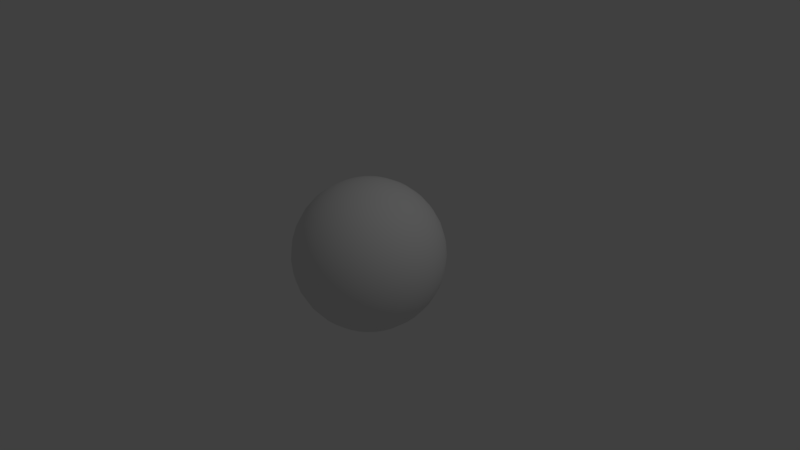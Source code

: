 # Source: Moon.blend  (saved by Blender 2.79.0; exported with 4.5.12 LTS)
import bpy
from mathutils import Matrix  # noqa: F401  (used for matrix-valued properties, if any)

bpy.ops.wm.read_factory_settings(use_empty=True)
scene = bpy.context.scene
scene.name = 'Scene'

# ---- collections
col_collection_1 = bpy.data.collections.new('Collection 1'); scene.collection.children.link(col_collection_1)

# ---- world
world_world = bpy.data.worlds.new('World'); scene.world = world_world
world_world.color = (0.05088, 0.05088, 0.05088)
world_world.use_sun_shadow = False
world_world.sun_shadow_jitter_overblur = 0.0
world_world.cycles.sampling_method = 'MANUAL'

# ---- cameras
cam_camera = bpy.data.cameras.new('Camera')
cam_camera.clip_end = 100.0
cam_camera.lens = 35.0
cam_camera.sensor_width = 32.0
cam_camera.sensor_height = 18.0
cam_camera.ortho_scale = 7.314
cam_camera.dof.focus_distance = 0.0
cam_camera.dof.aperture_fstop = 128.0

# ---- lights
light_lamp = bpy.data.lights.new('Lamp', 'POINT')
light_lamp.transmission_factor = 0.0
light_lamp.cutoff_distance = 30.0
light_lamp.energy = 100.0
light_lamp.shadow_buffer_clip_start = 1.001
light_lamp.shadow_soft_size = 0.1
light_lamp.shadow_maximum_resolution = 0.006
light_lamp.use_absolute_resolution = True

# ---- meshes
me_sphere = bpy.data.meshes.new('Sphere')
me_sphere.from_pydata([(0.0, 0.1951, 0.9808), (0.0, 0.3827, 0.9239), (0.0, 0.5556, 0.8315), (0.0, 0.7071, 0.7071), (0.0, 0.8315, 0.5556), (0.0, 0.9239, 0.3827), (0.0, 0.9808, 0.1951), (0.0, 1.0, 7.55e-08), (0.0, 0.9808, -0.1951), (0.0, 0.5556, -0.8315), (0.03806, 0.1913, 0.9808), (0.07466, 0.3753, 0.9239), (0.1084, 0.5449, 0.8315), (0.1379, 0.6935, 0.7071), (0.1622, 0.8155, 0.5556), (0.1802, 0.9061, 0.3827), (0.1913, 0.9619, 0.1951), (0.1951, 0.9808, 7.55e-08), (0.1913, 0.9619, -0.1951), (0.1802, 0.9061, -0.3827), (0.1622, 0.8155, -0.5556), (0.1379, 0.6935, -0.7071), (0.1084, 0.5449, -0.8315), (0.07466, 0.3753, -0.9239), (0.03806, 0.1913, -0.9808), (0.07466, 0.1802, 0.9808), (0.1464, 0.3536, 0.9239), (0.2126, 0.5133, 0.8315), (0.2706, 0.6533, 0.7071), (0.3182, 0.7682, 0.5556), (0.3536, 0.8536, 0.3827), (0.3753, 0.9061, 0.1951), (0.3827, 0.9239, 7.55e-08), (0.3753, 0.9061, -0.1951), (0.3536, 0.8536, -0.3827), (0.3182, 0.7682, -0.5556), (0.2706, 0.6533, -0.7071), (0.2126, 0.5133, -0.8315), (0.1464, 0.3536, -0.9239), (0.07466, 0.1802, -0.9808), (0.1084, 0.1622, 0.9808), (0.2126, 0.3182, 0.9239), (0.3087, 0.4619, 0.8315), (0.3928, 0.5879, 0.7071), (0.4619, 0.6913, 0.5556), (0.5133, 0.7682, 0.3827), (0.5449, 0.8155, 0.1951), (0.5556, 0.8315, 7.55e-08), (0.5449, 0.8155, -0.1951), (0.5133, 0.7682, -0.3827), (0.4619, 0.6913, -0.5556), (0.3928, 0.5879, -0.7071), (0.3087, 0.4619, -0.8315), (0.2126, 0.3182, -0.9239), (0.1084, 0.1622, -0.9808), (0.1379, 0.1379, 0.9808), (0.2706, 0.2706, 0.9239), (0.3928, 0.3928, 0.8315), (0.5, 0.5, 0.7071), (0.5879, 0.5879, 0.5556), (0.6533, 0.6533, 0.3827), (0.6935, 0.6935, 0.1951), (0.7071, 0.7071, 7.55e-08), (0.6935, 0.6935, -0.1951), (0.6533, 0.6533, -0.3827), (0.5879, 0.5879, -0.5556), (0.5, 0.5, -0.7071), (0.3928, 0.3928, -0.8315), (0.2706, 0.2706, -0.9239), (0.1379, 0.1379, -0.9808), (0.1622, 0.1084, 0.9808), (0.3182, 0.2126, 0.9239), (0.4619, 0.3087, 0.8315), (0.5879, 0.3928, 0.7071), (0.6913, 0.4619, 0.5556), (0.7682, 0.5133, 0.3827), (0.8155, 0.5449, 0.1951), (0.8315, 0.5556, 7.55e-08), (0.8155, 0.5449, -0.1951), (0.7682, 0.5133, -0.3827), (0.6913, 0.4619, -0.5556), (0.5879, 0.3928, -0.7071), (0.4619, 0.3087, -0.8315), (0.3182, 0.2126, -0.9239), (0.1622, 0.1084, -0.9808), (0.1802, 0.07466, 0.9808), (0.3536, 0.1464, 0.9239), (0.5133, 0.2126, 0.8315), (0.6533, 0.2706, 0.7071), (0.7682, 0.3182, 0.5556), (0.8536, 0.3536, 0.3827), (0.9061, 0.3753, 0.1951), (0.9239, 0.3827, 7.55e-08), (0.9061, 0.3753, -0.1951), (0.8536, 0.3536, -0.3827), (0.7682, 0.3182, -0.5556), (0.6533, 0.2706, -0.7071), (0.5133, 0.2126, -0.8315), (0.3536, 0.1464, -0.9239), (0.1802, 0.07466, -0.9808), (0.1913, 0.03806, 0.9808), (0.3753, 0.07466, 0.9239), (0.5449, 0.1084, 0.8315), (0.6935, 0.1379, 0.7071), (0.8155, 0.1622, 0.5556), (0.9061, 0.1802, 0.3827), (0.9619, 0.1913, 0.1951), (0.9808, 0.1951, 7.55e-08), (0.9619, 0.1913, -0.1951), (0.9061, 0.1802, -0.3827), (0.8155, 0.1622, -0.5556), (0.6935, 0.1379, -0.7071), (0.5449, 0.1084, -0.8315), (0.3753, 0.07466, -0.9239), (0.1913, 0.03806, -0.9808), (0.1951, -3.266e-07, 0.9808), (0.3827, -3.192e-07, 0.9239), (0.5556, -3.117e-07, 0.8315), (0.7071, -3.192e-07, 0.7071), (0.8315, -3.341e-07, 0.5556), (0.9239, -2.745e-07, 0.3827), (0.9808, -3.937e-07, 0.1951), (1.0, -3.788e-07, 7.55e-08), (0.9808, -3.937e-07, -0.1951), (0.9239, -2.298e-07, -0.3827), (0.8315, -3.341e-07, -0.5556), (0.7071, -3.192e-07, -0.7071), (0.5556, -3.415e-07, -0.8315), (0.3827, -3.043e-07, -0.9239), (0.1951, -3.08e-07, -0.9808), (0.1913, -0.03806, 0.9808), (0.3753, -0.07466, 0.9239), (0.5449, -0.1084, 0.8315), (0.6935, -0.138, 0.7071), (0.8155, -0.1622, 0.5556), (0.9061, -0.1802, 0.3827), (0.9619, -0.1913, 0.1951), (0.9808, -0.1951, 7.55e-08), (0.9619, -0.1913, -0.1951), (0.9061, -0.1802, -0.3827), (0.8155, -0.1622, -0.5556), (0.6935, -0.138, -0.7071), (0.5449, -0.1084, -0.8315), (0.3753, -0.07466, -0.9239), (0.1913, -0.03806, -0.9808), (0.1802, -0.07466, 0.9808), (0.3536, -0.1464, 0.9239), (0.5133, -0.2126, 0.8315), (0.6533, -0.2706, 0.7071), (0.7682, -0.3182, 0.5556), (0.8536, -0.3536, 0.3827), (0.9061, -0.3753, 0.1951), (0.9239, -0.3827, 7.55e-08), (0.9061, -0.3753, -0.1951), (0.8536, -0.3536, -0.3827), (0.7682, -0.3182, -0.5556), (0.6533, -0.2706, -0.7071), (0.5133, -0.2126, -0.8315), (0.3536, -0.1464, -0.9239), (0.1802, -0.07466, -0.9808), (0.1622, -0.1084, 0.9808), (0.3182, -0.2126, 0.9239), (0.4619, -0.3087, 0.8315), (0.5879, -0.3928, 0.7071), (0.6913, -0.4619, 0.5556), (0.7682, -0.5133, 0.3827), (0.8155, -0.5449, 0.1951), (0.8315, -0.5556, 7.55e-08), (0.8155, -0.5449, -0.1951), (0.7682, -0.5133, -0.3827), (0.6913, -0.4619, -0.5556), (0.5879, -0.3928, -0.7071), (0.4619, -0.3087, -0.8315), (0.3182, -0.2126, -0.9239), (0.1622, -0.1084, -0.9808), (0.1379, -0.138, 0.9808), (0.2706, -0.2706, 0.9239), (0.3928, -0.3928, 0.8315), (0.5, -0.5, 0.7071), (0.5879, -0.5879, 0.5556), (0.6533, -0.6533, 0.3827), (0.6935, -0.6935, 0.1951), (0.7071, -0.7071, 7.55e-08), (0.6935, -0.6935, -0.1951), (0.6533, -0.6533, -0.3827), (0.5879, -0.5879, -0.5556), (0.5, -0.5, -0.7071), (0.3928, -0.3928, -0.8315), (0.2706, -0.2706, -0.9239), (0.1379, -0.138, -0.9808), (0.1084, -0.1622, 0.9808), (0.2126, -0.3182, 0.9239), (0.3087, -0.4619, 0.8315), (0.3928, -0.5879, 0.7071), (0.4619, -0.6913, 0.5556), (0.5133, -0.7682, 0.3827), (0.5449, -0.8155, 0.1951), (0.5556, -0.8315, 7.55e-08), (0.5449, -0.8155, -0.1951), (0.5133, -0.7682, -0.3827), (0.4619, -0.6913, -0.5556), (0.3928, -0.5879, -0.7071), (0.3087, -0.4619, -0.8315), (0.2126, -0.3182, -0.9239), (0.1084, -0.1622, -0.9808), (0.0, -3.258e-07, -1.0), (0.07466, -0.1802, 0.9808), (0.1464, -0.3536, 0.9239), (0.2126, -0.5133, 0.8315), (0.2706, -0.6533, 0.7071), (0.3182, -0.7682, 0.5556), (0.3536, -0.8536, 0.3827), (0.3753, -0.9061, 0.1951), (0.3827, -0.9239, 7.55e-08), (0.3753, -0.9061, -0.1951), (0.3536, -0.8536, -0.3827), (0.3182, -0.7682, -0.5556), (0.2706, -0.6533, -0.7071), (0.2126, -0.5133, -0.8315), (0.1464, -0.3536, -0.9239), (0.07466, -0.1802, -0.9808), (0.03806, -0.1913, 0.9808), (0.07466, -0.3753, 0.9239), (0.1084, -0.5449, 0.8315), (0.1379, -0.6935, 0.7071), (0.1622, -0.8155, 0.5556), (0.1802, -0.9061, 0.3827), (0.1913, -0.9619, 0.1951), (0.1951, -0.9808, 7.55e-08), (0.1913, -0.9619, -0.1951), (0.1802, -0.9061, -0.3827), (0.1622, -0.8155, -0.5556), (0.1379, -0.6935, -0.7071), (0.1084, -0.5449, -0.8315), (0.07466, -0.3753, -0.9239), (0.03806, -0.1913, -0.9808), (-7.212e-09, -0.1951, 0.9808), (4.122e-08, -0.3827, 0.9239), (2.632e-08, -0.5556, 0.8315), (-2.584e-08, -0.7071, 0.7071), (-8.544e-08, -0.8315, 0.5556), (6.357e-08, -0.9239, 0.3827), (-8.544e-08, -0.9808, 0.1951), (-1.003e-07, -1.0, 7.55e-08), (-8.544e-08, -0.9808, -0.1951), (6.357e-08, -0.9239, -0.3827), (-8.544e-08, -0.8315, -0.5556), (-2.584e-08, -0.7071, -0.7071), (-1.094e-08, -0.5556, -0.8315), (3.964e-09, -0.3827, -0.9239), (3.964e-09, -0.1951, -0.9808), (-0.03806, -0.1913, 0.9808), (-0.07466, -0.3753, 0.9239), (-0.1084, -0.5449, 0.8315), (-0.1379, -0.6935, 0.7071), (-0.1622, -0.8155, 0.5556), (-0.1802, -0.9061, 0.3827), (-0.1913, -0.9619, 0.1951), (-0.1951, -0.9808, 7.55e-08), (-0.1913, -0.9619, -0.1951), (-0.1802, -0.9061, -0.3827), (-0.1622, -0.8155, -0.5556), (-0.1379, -0.6935, -0.7071), (-0.1084, -0.5449, -0.8315), (-0.07466, -0.3753, -0.9239), (-0.03806, -0.1913, -0.9808), (-0.07466, -0.1802, 0.9808), (-0.1464, -0.3536, 0.9239), (-0.2126, -0.5133, 0.8315), (-0.2706, -0.6533, 0.7071), (-0.3182, -0.7682, 0.5556), (-0.3536, -0.8536, 0.3827), (-0.3753, -0.9061, 0.1951), (-0.3827, -0.9239, 7.55e-08), (-0.3753, -0.9061, -0.1951), (-0.3536, -0.8536, -0.3827), (-0.3182, -0.7682, -0.5556), (-0.2706, -0.6533, -0.7071), (-0.2126, -0.5133, -0.8315), (-0.1464, -0.3536, -0.9239), (-0.07466, -0.1802, -0.9808), (-0.1084, -0.1622, 0.9808), (-0.2126, -0.3182, 0.9239), (-0.3087, -0.4619, 0.8315), (-0.3928, -0.5879, 0.7071), (-0.4619, -0.6913, 0.5556), (-0.5133, -0.7682, 0.3827), (-0.5449, -0.8155, 0.1951), (-0.5556, -0.8315, 7.55e-08), (-0.5449, -0.8155, -0.1951), (-0.5133, -0.7682, -0.3827), (-0.4619, -0.6913, -0.5556), (-0.3928, -0.5879, -0.7071), (-0.3087, -0.4619, -0.8315), (-0.2126, -0.3182, -0.9239), (-0.1084, -0.1622, -0.9808), (-2.304e-07, -5.562e-07, 1.0), (-0.1379, -0.138, 0.9808), (-0.2706, -0.2706, 0.9239), (-0.3928, -0.3928, 0.8315), (-0.5, -0.5, 0.7071), (-0.5879, -0.5879, 0.5556), (-0.6533, -0.6533, 0.3827), (-0.6935, -0.6935, 0.1951), (-0.7071, -0.7071, 7.55e-08), (-0.6935, -0.6935, -0.1951), (-0.6533, -0.6533, -0.3827), (-0.5879, -0.5879, -0.5556), (-0.5, -0.5, -0.7071), (-0.3928, -0.3928, -0.8315), (-0.2706, -0.2706, -0.9239), (-0.1379, -0.1379, -0.9808), (-0.1622, -0.1084, 0.9808), (-0.3182, -0.2126, 0.9239), (-0.4619, -0.3087, 0.8315), (-0.5879, -0.3928, 0.7071), (-0.6913, -0.4619, 0.5556), (-0.7682, -0.5133, 0.3827), (-0.8155, -0.5449, 0.1951), (-0.8315, -0.5556, 7.55e-08), (-0.8155, -0.5449, -0.1951), (-0.7682, -0.5133, -0.3827), (-0.6913, -0.4619, -0.5556), (-0.5879, -0.3928, -0.7071), (-0.4619, -0.3087, -0.8315), (-0.3182, -0.2126, -0.9239), (-0.1622, -0.1084, -0.9808), (-0.1802, -0.07466, 0.9808), (-0.3536, -0.1464, 0.9239), (-0.5133, -0.2126, 0.8315), (-0.6533, -0.2706, 0.7071), (-0.7682, -0.3182, 0.5556), (-0.8536, -0.3536, 0.3827), (-0.9061, -0.3753, 0.1951), (-0.9239, -0.3827, 7.55e-08), (-0.9061, -0.3753, -0.1951), (-0.8536, -0.3536, -0.3827), (-0.7682, -0.3182, -0.5556), (-0.6533, -0.2706, -0.7071), (-0.5133, -0.2126, -0.8315), (-0.3536, -0.1464, -0.9239), (-0.1802, -0.07466, -0.9808), (-0.1913, -0.03806, 0.9808), (-0.3753, -0.07466, 0.9239), (-0.5449, -0.1084, 0.8315), (-0.6935, -0.1379, 0.7071), (-0.8155, -0.1622, 0.5556), (-0.9061, -0.1802, 0.3827), (-0.9619, -0.1913, 0.1951), (-0.9808, -0.1951, 7.55e-08), (-0.9619, -0.1913, -0.1951), (-0.9061, -0.1802, -0.3827), (-0.8155, -0.1622, -0.5556), (-0.6935, -0.1379, -0.7071), (-0.5449, -0.1084, -0.8315), (-0.3753, -0.07466, -0.9239), (-0.1913, -0.03806, -0.9808), (-0.1951, -3.117e-07, 0.9808), (-0.3827, -2.819e-07, 0.9239), (-0.5556, -2.819e-07, 0.8315), (-0.7071, -1.851e-07, 0.7071), (-0.8315, -1.404e-07, 0.5556), (-0.9239, -3.192e-07, 0.3827), (-0.9808, -9.567e-08, 0.1951), (-1.0, -1.404e-07, 7.55e-08), (-0.9808, -9.567e-08, -0.1951), (-0.9239, -3.192e-07, -0.3827), (-0.8315, -1.404e-07, -0.5556), (-0.7071, -1.851e-07, -0.7071), (-0.5556, -2.596e-07, -0.8315), (-0.3827, -2.521e-07, -0.9239), (-0.1951, -3.155e-07, -0.9808), (-0.1913, 0.03806, 0.9808), (-0.3753, 0.07466, 0.9239), (-0.5449, 0.1084, 0.8315), (-0.6935, 0.1379, 0.7071), (-0.8155, 0.1622, 0.5556), (-0.9061, 0.1802, 0.3827), (-0.9619, 0.1913, 0.1951), (-0.9808, 0.1951, 7.55e-08), (-0.9619, 0.1913, -0.1951), (-0.9061, 0.1802, -0.3827), (-0.8155, 0.1622, -0.5556), (-0.6935, 0.1379, -0.7071), (-0.5449, 0.1084, -0.8315), (-0.3753, 0.07466, -0.9239), (-0.1913, 0.03806, -0.9808), (-0.1802, 0.07466, 0.9808), (-0.3536, 0.1464, 0.9239), (-0.5133, 0.2126, 0.8315), (-0.6533, 0.2706, 0.7071), (-0.7682, 0.3182, 0.5556), (-0.8536, 0.3536, 0.3827), (-0.9061, 0.3753, 0.1951), (-0.9239, 0.3827, 7.55e-08), (-0.9061, 0.3753, -0.1951), (-0.8536, 0.3536, -0.3827), (-0.7682, 0.3182, -0.5556), (-0.6533, 0.2706, -0.7071), (-0.5133, 0.2126, -0.8315), (-0.3536, 0.1464, -0.9239), (-0.1802, 0.07466, -0.9808), (-0.1622, 0.1084, 0.9808), (-0.3182, 0.2126, 0.9239), (-0.4619, 0.3087, 0.8315), (-0.5879, 0.3928, 0.7071), (-0.6913, 0.4619, 0.5556), (-0.7682, 0.5133, 0.3827), (-0.8155, 0.5449, 0.1951), (-0.8315, 0.5556, 7.55e-08), (-0.8155, 0.5449, -0.1951), (-0.7682, 0.5133, -0.3827), (-0.6913, 0.4619, -0.5556), (-0.5879, 0.3928, -0.7071), (-0.4619, 0.3087, -0.8315), (-0.3182, 0.2126, -0.9239), (-0.1622, 0.1084, -0.9808), (-0.1379, 0.1379, 0.9808), (-0.2706, 0.2706, 0.9239), (-0.3928, 0.3928, 0.8315), (-0.5, 0.5, 0.7071), (-0.5879, 0.5879, 0.5556), (-0.6533, 0.6533, 0.3827), (-0.6935, 0.6935, 0.1951), (-0.7071, 0.7071, 7.55e-08), (-0.6935, 0.6935, -0.1951), (-0.6533, 0.6533, -0.3827), (-0.5879, 0.5879, -0.5556), (-0.5, 0.5, -0.7071), (-0.3928, 0.3928, -0.8315), (-0.2706, 0.2706, -0.9239), (-0.1379, 0.1379, -0.9808), (-0.1084, 0.1622, 0.9808), (-0.2126, 0.3182, 0.9239), (-0.3087, 0.4619, 0.8315), (-0.3928, 0.5879, 0.7071), (-0.4619, 0.6913, 0.5556), (-0.5133, 0.7682, 0.3827), (-0.5449, 0.8155, 0.1951), (-0.5556, 0.8315, 7.55e-08), (-0.5449, 0.8155, -0.1951), (-0.5133, 0.7682, -0.3827), (-0.4619, 0.6913, -0.5556), (-0.3928, 0.5879, -0.7071), (-0.3087, 0.4619, -0.8315), (-0.2126, 0.3182, -0.9239), (-0.1084, 0.1622, -0.9808), (-0.07466, 0.1802, 0.9808), (-0.1464, 0.3536, 0.9239), (-0.2126, 0.5133, 0.8315), (-0.2706, 0.6533, 0.7071), (-0.3182, 0.7682, 0.5556), (-0.3536, 0.8536, 0.3827), (-0.3753, 0.9061, 0.1951), (-0.3827, 0.9239, 7.55e-08), (-0.3753, 0.9061, -0.1951), (-0.3536, 0.8536, -0.3827), (-0.3182, 0.7682, -0.5556), (-0.2706, 0.6533, -0.7071), (-0.2126, 0.5133, -0.8315), (-0.1464, 0.3536, -0.9239), (-0.07466, 0.1802, -0.9808), (-0.03806, 0.1913, 0.9808), (-0.07466, 0.3753, 0.9239), (-0.1084, 0.5449, 0.8315), (-0.1379, 0.6935, 0.7071), (-0.1622, 0.8155, 0.5556), (-0.1802, 0.9061, 0.3827), (-0.1913, 0.9619, 0.1951), (-0.1951, 0.9808, 7.55e-08), (-0.1913, 0.9619, -0.1951), (-0.1802, 0.9061, -0.3827), (-0.1622, 0.8155, -0.5556), (-0.1379, 0.6935, -0.7071), (-0.1084, 0.5449, -0.8315), (-0.07466, 0.3753, -0.9239), (-0.03806, 0.1913, -0.9808), (6.357e-08, 0.9239, -0.3827), (2.722e-07, 0.8315, -0.5556), (1.53e-07, 0.7071, -0.7071), (7.847e-08, 0.3827, -0.9239), (1.514e-08, 0.1951, -0.9808)], [], [(5, 4, 14, 15), (480, 9, 22, 23), (6, 5, 15, 16), (481, 480, 23, 24), (7, 6, 16, 17), (0, 296, 10), (205, 481, 24), (8, 7, 17, 18), (1, 0, 10, 11), (477, 8, 18, 19), (2, 1, 11, 12), (478, 477, 19, 20), (3, 2, 12, 13), (479, 478, 20, 21), (4, 3, 13, 14), (9, 479, 21, 22), (21, 20, 35, 36), (14, 13, 28, 29), (22, 21, 36, 37), (15, 14, 29, 30), (23, 22, 37, 38), (16, 15, 30, 31), (24, 23, 38, 39), (17, 16, 31, 32), (10, 296, 25), (205, 24, 39), (18, 17, 32, 33), (11, 10, 25, 26), (19, 18, 33, 34), (12, 11, 26, 27), (20, 19, 34, 35), (13, 12, 27, 28), (205, 39, 54), (33, 32, 47, 48), (26, 25, 40, 41), (34, 33, 48, 49), (27, 26, 41, 42), (35, 34, 49, 50), (28, 27, 42, 43), (36, 35, 50, 51), (29, 28, 43, 44), (37, 36, 51, 52), (30, 29, 44, 45), (38, 37, 52, 53), (31, 30, 45, 46), (39, 38, 53, 54), (32, 31, 46, 47), (25, 296, 40), (52, 51, 66, 67), (45, 44, 59, 60), (53, 52, 67, 68), (46, 45, 60, 61), (54, 53, 68, 69), (47, 46, 61, 62), (40, 296, 55), (205, 54, 69), (48, 47, 62, 63), (41, 40, 55, 56), (49, 48, 63, 64), (42, 41, 56, 57), (50, 49, 64, 65), (43, 42, 57, 58), (51, 50, 65, 66), (44, 43, 58, 59), (56, 55, 70, 71), (64, 63, 78, 79), (57, 56, 71, 72), (65, 64, 79, 80), (58, 57, 72, 73), (66, 65, 80, 81), (59, 58, 73, 74), (67, 66, 81, 82), (60, 59, 74, 75), (68, 67, 82, 83), (61, 60, 75, 76), (69, 68, 83, 84), (62, 61, 76, 77), (55, 296, 70), (205, 69, 84), (63, 62, 77, 78), (75, 74, 89, 90), (83, 82, 97, 98), (76, 75, 90, 91), (84, 83, 98, 99), (77, 76, 91, 92), (70, 296, 85), (205, 84, 99), (78, 77, 92, 93), (71, 70, 85, 86), (79, 78, 93, 94), (72, 71, 86, 87), (80, 79, 94, 95), (73, 72, 87, 88), (81, 80, 95, 96), (74, 73, 88, 89), (82, 81, 96, 97), (94, 93, 108, 109), (87, 86, 101, 102), (95, 94, 109, 110), (88, 87, 102, 103), (96, 95, 110, 111), (89, 88, 103, 104), (97, 96, 111, 112), (90, 89, 104, 105), (98, 97, 112, 113), (91, 90, 105, 106), (99, 98, 113, 114), (92, 91, 106, 107), (85, 296, 100), (205, 99, 114), (93, 92, 107, 108), (86, 85, 100, 101), (113, 112, 127, 128), (106, 105, 120, 121), (114, 113, 128, 129), (107, 106, 121, 122), (100, 296, 115), (205, 114, 129), (108, 107, 122, 123), (101, 100, 115, 116), (109, 108, 123, 124), (102, 101, 116, 117), (110, 109, 124, 125), (103, 102, 117, 118), (111, 110, 125, 126), (104, 103, 118, 119), (112, 111, 126, 127), (105, 104, 119, 120), (117, 116, 131, 132), (125, 124, 139, 140), (118, 117, 132, 133), (126, 125, 140, 141), (119, 118, 133, 134), (127, 126, 141, 142), (120, 119, 134, 135), (128, 127, 142, 143), (121, 120, 135, 136), (129, 128, 143, 144), (122, 121, 136, 137), (115, 296, 130), (205, 129, 144), (123, 122, 137, 138), (116, 115, 130, 131), (124, 123, 138, 139), (136, 135, 150, 151), (144, 143, 158, 159), (137, 136, 151, 152), (130, 296, 145), (205, 144, 159), (138, 137, 152, 153), (131, 130, 145, 146), (139, 138, 153, 154), (132, 131, 146, 147), (140, 139, 154, 155), (133, 132, 147, 148), (141, 140, 155, 156), (134, 133, 148, 149), (142, 141, 156, 157), (135, 134, 149, 150), (143, 142, 157, 158), (155, 154, 169, 170), (148, 147, 162, 163), (156, 155, 170, 171), (149, 148, 163, 164), (157, 156, 171, 172), (150, 149, 164, 165), (158, 157, 172, 173), (151, 150, 165, 166), (159, 158, 173, 174), (152, 151, 166, 167), (145, 296, 160), (205, 159, 174), (153, 152, 167, 168), (146, 145, 160, 161), (154, 153, 168, 169), (147, 146, 161, 162), (174, 173, 188, 189), (167, 166, 181, 182), (160, 296, 175), (205, 174, 189), (168, 167, 182, 183), (161, 160, 175, 176), (169, 168, 183, 184), (162, 161, 176, 177), (170, 169, 184, 185), (163, 162, 177, 178), (171, 170, 185, 186), (164, 163, 178, 179), (172, 171, 186, 187), (165, 164, 179, 180), (173, 172, 187, 188), (166, 165, 180, 181), (186, 185, 200, 201), (179, 178, 193, 194), (187, 186, 201, 202), (180, 179, 194, 195), (188, 187, 202, 203), (181, 180, 195, 196), (189, 188, 203, 204), (182, 181, 196, 197), (175, 296, 190), (205, 189, 204), (183, 182, 197, 198), (176, 175, 190, 191), (184, 183, 198, 199), (177, 176, 191, 192), (185, 184, 199, 200), (178, 177, 192, 193), (190, 296, 206), (205, 204, 220), (198, 197, 213, 214), (191, 190, 206, 207), (199, 198, 214, 215), (192, 191, 207, 208), (200, 199, 215, 216), (193, 192, 208, 209), (201, 200, 216, 217), (194, 193, 209, 210), (202, 201, 217, 218), (195, 194, 210, 211), (203, 202, 218, 219), (196, 195, 211, 212), (204, 203, 219, 220), (197, 196, 212, 213), (210, 209, 224, 225), (218, 217, 232, 233), (211, 210, 225, 226), (219, 218, 233, 234), (212, 211, 226, 227), (220, 219, 234, 235), (213, 212, 227, 228), (206, 296, 221), (205, 220, 235), (214, 213, 228, 229), (207, 206, 221, 222), (215, 214, 229, 230), (208, 207, 222, 223), (216, 215, 230, 231), (209, 208, 223, 224), (217, 216, 231, 232), (229, 228, 243, 244), (222, 221, 236, 237), (230, 229, 244, 245), (223, 222, 237, 238), (231, 230, 245, 246), (224, 223, 238, 239), (232, 231, 246, 247), (225, 224, 239, 240), (233, 232, 247, 248), (226, 225, 240, 241), (234, 233, 248, 249), (227, 226, 241, 242), (235, 234, 249, 250), (228, 227, 242, 243), (221, 296, 236), (205, 235, 250), (248, 247, 262, 263), (241, 240, 255, 256), (249, 248, 263, 264), (242, 241, 256, 257), (250, 249, 264, 265), (243, 242, 257, 258), (236, 296, 251), (205, 250, 265), (244, 243, 258, 259), (237, 236, 251, 252), (245, 244, 259, 260), (238, 237, 252, 253), (246, 245, 260, 261), (239, 238, 253, 254), (247, 246, 261, 262), (240, 239, 254, 255), (252, 251, 266, 267), (260, 259, 274, 275), (253, 252, 267, 268), (261, 260, 275, 276), (254, 253, 268, 269), (262, 261, 276, 277), (255, 254, 269, 270), (263, 262, 277, 278), (256, 255, 270, 271), (264, 263, 278, 279), (257, 256, 271, 272), (265, 264, 279, 280), (258, 257, 272, 273), (251, 296, 266), (205, 265, 280), (259, 258, 273, 274), (271, 270, 285, 286), (279, 278, 293, 294), (272, 271, 286, 287), (280, 279, 294, 295), (273, 272, 287, 288), (266, 296, 281), (205, 280, 295), (274, 273, 288, 289), (267, 266, 281, 282), (275, 274, 289, 290), (268, 267, 282, 283), (276, 275, 290, 291), (269, 268, 283, 284), (277, 276, 291, 292), (270, 269, 284, 285), (278, 277, 292, 293), (290, 289, 305, 306), (283, 282, 298, 299), (291, 290, 306, 307), (284, 283, 299, 300), (292, 291, 307, 308), (285, 284, 300, 301), (293, 292, 308, 309), (286, 285, 301, 302), (294, 293, 309, 310), (287, 286, 302, 303), (295, 294, 310, 311), (288, 287, 303, 304), (281, 296, 297), (205, 295, 311), (289, 288, 304, 305), (282, 281, 297, 298), (310, 309, 324, 325), (303, 302, 317, 318), (311, 310, 325, 326), (304, 303, 318, 319), (297, 296, 312), (205, 311, 326), (305, 304, 319, 320), (298, 297, 312, 313), (306, 305, 320, 321), (299, 298, 313, 314), (307, 306, 321, 322), (300, 299, 314, 315), (308, 307, 322, 323), (301, 300, 315, 316), (309, 308, 323, 324), (302, 301, 316, 317), (322, 321, 336, 337), (315, 314, 329, 330), (323, 322, 337, 338), (316, 315, 330, 331), (324, 323, 338, 339), (317, 316, 331, 332), (325, 324, 339, 340), (318, 317, 332, 333), (326, 325, 340, 341), (319, 318, 333, 334), (312, 296, 327), (205, 326, 341), (320, 319, 334, 335), (313, 312, 327, 328), (321, 320, 335, 336), (314, 313, 328, 329), (341, 340, 355, 356), (334, 333, 348, 349), (327, 296, 342), (205, 341, 356), (335, 334, 349, 350), (328, 327, 342, 343), (336, 335, 350, 351), (329, 328, 343, 344), (337, 336, 351, 352), (330, 329, 344, 345), (338, 337, 352, 353), (331, 330, 345, 346), (339, 338, 353, 354), (332, 331, 346, 347), (340, 339, 354, 355), (333, 332, 347, 348), (345, 344, 359, 360), (353, 352, 367, 368), (346, 345, 360, 361), (354, 353, 368, 369), (347, 346, 361, 362), (355, 354, 369, 370), (348, 347, 362, 363), (356, 355, 370, 371), (349, 348, 363, 364), (342, 296, 357), (205, 356, 371), (350, 349, 364, 365), (343, 342, 357, 358), (351, 350, 365, 366), (344, 343, 358, 359), (352, 351, 366, 367), (364, 363, 378, 379), (357, 296, 372), (205, 371, 386), (365, 364, 379, 380), (358, 357, 372, 373), (366, 365, 380, 381), (359, 358, 373, 374), (367, 366, 381, 382), (360, 359, 374, 375), (368, 367, 382, 383), (361, 360, 375, 376), (369, 368, 383, 384), (362, 361, 376, 377), (370, 369, 384, 385), (363, 362, 377, 378), (371, 370, 385, 386), (383, 382, 397, 398), (376, 375, 390, 391), (384, 383, 398, 399), (377, 376, 391, 392), (385, 384, 399, 400), (378, 377, 392, 393), (386, 385, 400, 401), (379, 378, 393, 394), (372, 296, 387), (205, 386, 401), (380, 379, 394, 395), (373, 372, 387, 388), (381, 380, 395, 396), (374, 373, 388, 389), (382, 381, 396, 397), (375, 374, 389, 390), (387, 296, 402), (205, 401, 416), (395, 394, 409, 410), (388, 387, 402, 403), (396, 395, 410, 411), (389, 388, 403, 404), (397, 396, 411, 412), (390, 389, 404, 405), (398, 397, 412, 413), (391, 390, 405, 406), (399, 398, 413, 414), (392, 391, 406, 407), (400, 399, 414, 415), (393, 392, 407, 408), (401, 400, 415, 416), (394, 393, 408, 409), (406, 405, 420, 421), (414, 413, 428, 429), (407, 406, 421, 422), (415, 414, 429, 430), (408, 407, 422, 423), (416, 415, 430, 431), (409, 408, 423, 424), (402, 296, 417), (205, 416, 431), (410, 409, 424, 425), (403, 402, 417, 418), (411, 410, 425, 426), (404, 403, 418, 419), (412, 411, 426, 427), (405, 404, 419, 420), (413, 412, 427, 428), (425, 424, 439, 440), (418, 417, 432, 433), (426, 425, 440, 441), (419, 418, 433, 434), (427, 426, 441, 442), (420, 419, 434, 435), (428, 427, 442, 443), (421, 420, 435, 436), (429, 428, 443, 444), (422, 421, 436, 437), (430, 429, 444, 445), (423, 422, 437, 438), (431, 430, 445, 446), (424, 423, 438, 439), (417, 296, 432), (205, 431, 446), (444, 443, 458, 459), (437, 436, 451, 452), (445, 444, 459, 460), (438, 437, 452, 453), (446, 445, 460, 461), (439, 438, 453, 454), (432, 296, 447), (205, 446, 461), (440, 439, 454, 455), (433, 432, 447, 448), (441, 440, 455, 456), (434, 433, 448, 449), (442, 441, 456, 457), (435, 434, 449, 450), (443, 442, 457, 458), (436, 435, 450, 451), (456, 455, 470, 471), (449, 448, 463, 464), (457, 456, 471, 472), (450, 449, 464, 465), (458, 457, 472, 473), (451, 450, 465, 466), (459, 458, 473, 474), (452, 451, 466, 467), (460, 459, 474, 475), (453, 452, 467, 468), (461, 460, 475, 476), (454, 453, 468, 469), (447, 296, 462), (205, 461, 476), (455, 454, 469, 470), (448, 447, 462, 463), (475, 474, 9, 480), (468, 467, 5, 6), (476, 475, 480, 481), (469, 468, 6, 7), (462, 296, 0), (205, 476, 481), (470, 469, 7, 8), (463, 462, 0, 1), (471, 470, 8, 477), (464, 463, 1, 2), (472, 471, 477, 478), (465, 464, 2, 3), (473, 472, 478, 479), (466, 465, 3, 4), (474, 473, 479, 9), (467, 466, 4, 5)])
me_sphere.polygons.foreach_set('use_smooth', [True] * 512)
_uv = me_sphere.uv_layers.new(name='UVMap')
_uv.uv.foreach_set('vector', [0.4992, 0.625, 0.4992, 0.6875, 0.4836, 0.6875, 0.4836, 0.625, 0.4992, 0.125, 0.4992, 0.1875, 0.4836, 0.1875, 0.4836, 0.125, 0.4992, 0.5625, 0.4992, 0.625, 0.4836, 0.625, 0.4836, 0.5625, 0.4992, 0.0625, 0.4992, 0.125, 0.4836, 0.125, 0.4836, 0.0625, 0.4992, 0.5, 0.4992, 0.5625, 0.4836, 0.5625, 0.4836, 0.5, 0.4992, 0.9375, 0.7251, 1.0, 0.4836, 0.9375, 0.7323, 0.0, 0.4992, 0.0625, 0.4836, 0.0625, 0.4992, 0.4375, 0.4992, 0.5, 0.4836, 0.5, 0.4836, 0.4375, 0.4992, 0.875, 0.4992, 0.9375, 0.4836, 0.9375, 0.4836, 0.875, 0.4992, 0.375, 0.4992, 0.4375, 0.4836, 0.4375, 0.4836, 0.375, 0.4992, 0.8125, 0.4992, 0.875, 0.4836, 0.875, 0.4836, 0.8125, 0.4992, 0.3125, 0.4992, 0.375, 0.4836, 0.375, 0.4836, 0.3125, 0.4992, 0.75, 0.4992, 0.8125, 0.4836, 0.8125, 0.4836, 0.75, 0.4992, 0.25, 0.4992, 0.3125, 0.4836, 0.3125, 0.4836, 0.25, 0.4992, 0.6875, 0.4992, 0.75, 0.4836, 0.75, 0.4836, 0.6875, 0.4992, 0.1875, 0.4992, 0.25, 0.4836, 0.25, 0.4836, 0.1875, 0.4836, 0.25, 0.4836, 0.3125, 0.468, 0.3125, 0.468, 0.25, 0.4836, 0.6875, 0.4836, 0.75, 0.468, 0.75, 0.468, 0.6875, 0.4836, 0.1875, 0.4836, 0.25, 0.468, 0.25, 0.468, 0.1875, 0.4836, 0.625, 0.4836, 0.6875, 0.468, 0.6875, 0.468, 0.625, 0.4836, 0.125, 0.4836, 0.1875, 0.468, 0.1875, 0.468, 0.125, 0.4836, 0.5625, 0.4836, 0.625, 0.468, 0.625, 0.468, 0.5625, 0.4836, 0.0625, 0.4836, 0.125, 0.468, 0.125, 0.468, 0.0625, 0.4836, 0.5, 0.4836, 0.5625, 0.468, 0.5625, 0.468, 0.5, 0.4836, 0.9375, 0.7251, 1.0, 0.468, 0.9375, 0.7323, 0.0, 0.4836, 0.0625, 0.468, 0.0625, 0.4836, 0.4375, 0.4836, 0.5, 0.468, 0.5, 0.468, 0.4375, 0.4836, 0.875, 0.4836, 0.9375, 0.468, 0.9375, 0.468, 0.875, 0.4836, 0.375, 0.4836, 0.4375, 0.468, 0.4375, 0.468, 0.375, 0.4836, 0.8125, 0.4836, 0.875, 0.468, 0.875, 0.468, 0.8125, 0.4836, 0.3125, 0.4836, 0.375, 0.468, 0.375, 0.468, 0.3125, 0.4836, 0.75, 0.4836, 0.8125, 0.468, 0.8125, 0.468, 0.75, 0.2332, 0.0, 0.468, 0.0625, 0.4524, 0.0625, 0.468, 0.4375, 0.468, 0.5, 0.4524, 0.5, 0.4524, 0.4375, 0.468, 0.875, 0.468, 0.9375, 0.4524, 0.9375, 0.4524, 0.875, 0.468, 0.375, 0.468, 0.4375, 0.4524, 0.4375, 0.4524, 0.375, 0.468, 0.8125, 0.468, 0.875, 0.4524, 0.875, 0.4524, 0.8125, 0.468, 0.3125, 0.468, 0.375, 0.4524, 0.375, 0.4524, 0.3125, 0.468, 0.75, 0.468, 0.8125, 0.4524, 0.8125, 0.4524, 0.75, 0.468, 0.25, 0.468, 0.3125, 0.4524, 0.3125, 0.4524, 0.25, 0.468, 0.6875, 0.468, 0.75, 0.4524, 0.75, 0.4524, 0.6875, 0.468, 0.1875, 0.468, 0.25, 0.4524, 0.25, 0.4524, 0.1875, 0.468, 0.625, 0.468, 0.6875, 0.4524, 0.6875, 0.4524, 0.625, 0.468, 0.125, 0.468, 0.1875, 0.4524, 0.1875, 0.4524, 0.125, 0.468, 0.5625, 0.468, 0.625, 0.4524, 0.625, 0.4524, 0.5625, 0.468, 0.0625, 0.468, 0.125, 0.4524, 0.125, 0.4524, 0.0625, 0.468, 0.5, 0.468, 0.5625, 0.4524, 0.5625, 0.4524, 0.5, 0.468, 0.9375, 0.2259, 1.0, 0.4524, 0.9375, 0.4524, 0.1875, 0.4524, 0.25, 0.4368, 0.25, 0.4368, 0.1875, 0.4524, 0.625, 0.4524, 0.6875, 0.4368, 0.6875, 0.4368, 0.625, 0.4524, 0.125, 0.4524, 0.1875, 0.4368, 0.1875, 0.4368, 0.125, 0.4524, 0.5625, 0.4524, 0.625, 0.4368, 0.625, 0.4368, 0.5625, 0.4524, 0.0625, 0.4524, 0.125, 0.4368, 0.125, 0.4368, 0.0625, 0.4524, 0.5, 0.4524, 0.5625, 0.4368, 0.5625, 0.4368, 0.5, 0.4524, 0.9375, 0.2259, 1.0, 0.4368, 0.9375, 0.2332, 0.0, 0.4524, 0.0625, 0.4368, 0.0625, 0.4524, 0.4375, 0.4524, 0.5, 0.4368, 0.5, 0.4368, 0.4375, 0.4524, 0.875, 0.4524, 0.9375, 0.4368, 0.9375, 0.4368, 0.875, 0.4524, 0.375, 0.4524, 0.4375, 0.4368, 0.4375, 0.4368, 0.375, 0.4524, 0.8125, 0.4524, 0.875, 0.4368, 0.875, 0.4368, 0.8125, 0.4524, 0.3125, 0.4524, 0.375, 0.4368, 0.375, 0.4368, 0.3125, 0.4524, 0.75, 0.4524, 0.8125, 0.4368, 0.8125, 0.4368, 0.75, 0.4524, 0.25, 0.4524, 0.3125, 0.4368, 0.3125, 0.4368, 0.25, 0.4524, 0.6875, 0.4524, 0.75, 0.4368, 0.75, 0.4368, 0.6875, 0.4368, 0.875, 0.4368, 0.9375, 0.4212, 0.9375, 0.4212, 0.875, 0.4368, 0.375, 0.4368, 0.4375, 0.4212, 0.4375, 0.4212, 0.375, 0.4368, 0.8125, 0.4368, 0.875, 0.4212, 0.875, 0.4212, 0.8125, 0.4368, 0.3125, 0.4368, 0.375, 0.4212, 0.375, 0.4212, 0.3125, 0.4368, 0.75, 0.4368, 0.8125, 0.4212, 0.8125, 0.4212, 0.75, 0.4368, 0.25, 0.4368, 0.3125, 0.4212, 0.3125, 0.4212, 0.25, 0.4368, 0.6875, 0.4368, 0.75, 0.4212, 0.75, 0.4212, 0.6875, 0.4368, 0.1875, 0.4368, 0.25, 0.4212, 0.25, 0.4212, 0.1875, 0.4368, 0.625, 0.4368, 0.6875, 0.4212, 0.6875, 0.4212, 0.625, 0.4368, 0.125, 0.4368, 0.1875, 0.4212, 0.1875, 0.4212, 0.125, 0.4368, 0.5625, 0.4368, 0.625, 0.4212, 0.625, 0.4212, 0.5625, 0.4368, 0.0625, 0.4368, 0.125, 0.4212, 0.125, 0.4212, 0.0625, 0.4368, 0.5, 0.4368, 0.5625, 0.4212, 0.5625, 0.4212, 0.5, 0.4368, 0.9375, 0.2259, 1.0, 0.4212, 0.9375, 0.2332, 0.0, 0.4368, 0.0625, 0.4212, 0.0625, 0.4368, 0.4375, 0.4368, 0.5, 0.4212, 0.5, 0.4212, 0.4375, 0.4212, 0.625, 0.4212, 0.6875, 0.4056, 0.6875, 0.4056, 0.625, 0.4212, 0.125, 0.4212, 0.1875, 0.4056, 0.1875, 0.4056, 0.125, 0.4212, 0.5625, 0.4212, 0.625, 0.4056, 0.625, 0.4056, 0.5625, 0.4212, 0.0625, 0.4212, 0.125, 0.4056, 0.125, 0.4056, 0.0625, 0.4212, 0.5, 0.4212, 0.5625, 0.4056, 0.5625, 0.4056, 0.5, 0.4212, 0.9375, 0.2259, 1.0, 0.4056, 0.9375, 0.2332, 0.0, 0.4212, 0.0625, 0.4056, 0.0625, 0.4212, 0.4375, 0.4212, 0.5, 0.4056, 0.5, 0.4056, 0.4375, 0.4212, 0.875, 0.4212, 0.9375, 0.4056, 0.9375, 0.4056, 0.875, 0.4212, 0.375, 0.4212, 0.4375, 0.4056, 0.4375, 0.4056, 0.375, 0.4212, 0.8125, 0.4212, 0.875, 0.4056, 0.875, 0.4056, 0.8125, 0.4212, 0.3125, 0.4212, 0.375, 0.4056, 0.375, 0.4056, 0.3125, 0.4212, 0.75, 0.4212, 0.8125, 0.4056, 0.8125, 0.4056, 0.75, 0.4212, 0.25, 0.4212, 0.3125, 0.4056, 0.3125, 0.4056, 0.25, 0.4212, 0.6875, 0.4212, 0.75, 0.4056, 0.75, 0.4056, 0.6875, 0.4212, 0.1875, 0.4212, 0.25, 0.4056, 0.25, 0.4056, 0.1875, 0.4056, 0.375, 0.4056, 0.4375, 0.39, 0.4375, 0.39, 0.375, 0.4056, 0.8125, 0.4056, 0.875, 0.39, 0.875, 0.39, 0.8125, 0.4056, 0.3125, 0.4056, 0.375, 0.39, 0.375, 0.39, 0.3125, 0.4056, 0.75, 0.4056, 0.8125, 0.39, 0.8125, 0.39, 0.75, 0.4056, 0.25, 0.4056, 0.3125, 0.39, 0.3125, 0.39, 0.25, 0.4056, 0.6875, 0.4056, 0.75, 0.39, 0.75, 0.39, 0.6875, 0.4056, 0.1875, 0.4056, 0.25, 0.39, 0.25, 0.39, 0.1875, 0.4056, 0.625, 0.4056, 0.6875, 0.39, 0.6875, 0.39, 0.625, 0.4056, 0.125, 0.4056, 0.1875, 0.39, 0.1875, 0.39, 0.125, 0.4056, 0.5625, 0.4056, 0.625, 0.39, 0.625, 0.39, 0.5625, 0.4056, 0.0625, 0.4056, 0.125, 0.39, 0.125, 0.39, 0.0625, 0.4056, 0.5, 0.4056, 0.5625, 0.39, 0.5625, 0.39, 0.5, 0.4056, 0.9375, 0.2259, 1.0, 0.39, 0.9375, 0.2332, 0.0, 0.4056, 0.0625, 0.39, 0.0625, 0.4056, 0.4375, 0.4056, 0.5, 0.39, 0.5, 0.39, 0.4375, 0.4056, 0.875, 0.4056, 0.9375, 0.39, 0.9375, 0.39, 0.875, 0.39, 0.125, 0.39, 0.1875, 0.3744, 0.1875, 0.3744, 0.125, 0.39, 0.5625, 0.39, 0.625, 0.3744, 0.625, 0.3744, 0.5625, 0.39, 0.0625, 0.39, 0.125, 0.3744, 0.125, 0.3744, 0.0625, 0.39, 0.5, 0.39, 0.5625, 0.3744, 0.5625, 0.3744, 0.5, 0.39, 0.9375, 0.2259, 1.0, 0.3744, 0.9375, 0.2332, 0.0, 0.39, 0.0625, 0.3744, 0.0625, 0.39, 0.4375, 0.39, 0.5, 0.3744, 0.5, 0.3744, 0.4375, 0.39, 0.875, 0.39, 0.9375, 0.3744, 0.9375, 0.3744, 0.875, 0.39, 0.375, 0.39, 0.4375, 0.3744, 0.4375, 0.3744, 0.375, 0.39, 0.8125, 0.39, 0.875, 0.3744, 0.875, 0.3744, 0.8125, 0.39, 0.3125, 0.39, 0.375, 0.3744, 0.375, 0.3744, 0.3125, 0.39, 0.75, 0.39, 0.8125, 0.3744, 0.8125, 0.3744, 0.75, 0.39, 0.25, 0.39, 0.3125, 0.3744, 0.3125, 0.3744, 0.25, 0.39, 0.6875, 0.39, 0.75, 0.3744, 0.75, 0.3744, 0.6875, 0.39, 0.1875, 0.39, 0.25, 0.3744, 0.25, 0.3744, 0.1875, 0.39, 0.625, 0.39, 0.6875, 0.3744, 0.6875, 0.3744, 0.625, 0.3744, 0.8125, 0.3744, 0.875, 0.3588, 0.875, 0.3588, 0.8125, 0.3744, 0.3125, 0.3744, 0.375, 0.3588, 0.375, 0.3588, 0.3125, 0.3744, 0.75, 0.3744, 0.8125, 0.3588, 0.8125, 0.3588, 0.75, 0.3744, 0.25, 0.3744, 0.3125, 0.3588, 0.3125, 0.3588, 0.25, 0.3744, 0.6875, 0.3744, 0.75, 0.3588, 0.75, 0.3588, 0.6875, 0.3744, 0.1875, 0.3744, 0.25, 0.3588, 0.25, 0.3588, 0.1875, 0.3744, 0.625, 0.3744, 0.6875, 0.3588, 0.6875, 0.3588, 0.625, 0.3744, 0.125, 0.3744, 0.1875, 0.3588, 0.1875, 0.3588, 0.125, 0.3744, 0.5625, 0.3744, 0.625, 0.3588, 0.625, 0.3588, 0.5625, 0.3744, 0.0625, 0.3744, 0.125, 0.3588, 0.125, 0.3588, 0.0625, 0.3744, 0.5, 0.3744, 0.5625, 0.3588, 0.5625, 0.3588, 0.5, 0.3744, 0.9375, 0.2259, 1.0, 0.3588, 0.9375, 0.2332, 0.0, 0.3744, 0.0625, 0.3588, 0.0625, 0.3744, 0.4375, 0.3744, 0.5, 0.3588, 0.5, 0.3588, 0.4375, 0.3744, 0.875, 0.3744, 0.9375, 0.3588, 0.9375, 0.3588, 0.875, 0.3744, 0.375, 0.3744, 0.4375, 0.3588, 0.4375, 0.3588, 0.375, 0.3588, 0.5625, 0.3588, 0.625, 0.3432, 0.625, 0.3432, 0.5625, 0.3588, 0.0625, 0.3588, 0.125, 0.3432, 0.125, 0.3432, 0.0625, 0.3588, 0.5, 0.3588, 0.5625, 0.3432, 0.5625, 0.3432, 0.5, 0.3588, 0.9375, 0.2259, 1.0, 0.3432, 0.9375, 0.2332, 0.0, 0.3588, 0.0625, 0.3432, 0.0625, 0.3588, 0.4375, 0.3588, 0.5, 0.3432, 0.5, 0.3432, 0.4375, 0.3588, 0.875, 0.3588, 0.9375, 0.3432, 0.9375, 0.3432, 0.875, 0.3588, 0.375, 0.3588, 0.4375, 0.3432, 0.4375, 0.3432, 0.375, 0.3588, 0.8125, 0.3588, 0.875, 0.3432, 0.875, 0.3432, 0.8125, 0.3588, 0.3125, 0.3588, 0.375, 0.3432, 0.375, 0.3432, 0.3125, 0.3588, 0.75, 0.3588, 0.8125, 0.3432, 0.8125, 0.3432, 0.75, 0.3588, 0.25, 0.3588, 0.3125, 0.3432, 0.3125, 0.3432, 0.25, 0.3588, 0.6875, 0.3588, 0.75, 0.3432, 0.75, 0.3432, 0.6875, 0.3588, 0.1875, 0.3588, 0.25, 0.3432, 0.25, 0.3432, 0.1875, 0.3588, 0.625, 0.3588, 0.6875, 0.3432, 0.6875, 0.3432, 0.625, 0.3588, 0.125, 0.3588, 0.1875, 0.3432, 0.1875, 0.3432, 0.125, 0.3432, 0.3125, 0.3432, 0.375, 0.3276, 0.375, 0.3276, 0.3125, 0.3432, 0.75, 0.3432, 0.8125, 0.3276, 0.8125, 0.3276, 0.75, 0.3432, 0.25, 0.3432, 0.3125, 0.3276, 0.3125, 0.3276, 0.25, 0.3432, 0.6875, 0.3432, 0.75, 0.3276, 0.75, 0.3276, 0.6875, 0.3432, 0.1875, 0.3432, 0.25, 0.3276, 0.25, 0.3276, 0.1875, 0.3432, 0.625, 0.3432, 0.6875, 0.3276, 0.6875, 0.3276, 0.625, 0.3432, 0.125, 0.3432, 0.1875, 0.3276, 0.1875, 0.3276, 0.125, 0.3432, 0.5625, 0.3432, 0.625, 0.3276, 0.625, 0.3276, 0.5625, 0.3432, 0.0625, 0.3432, 0.125, 0.3276, 0.125, 0.3276, 0.0625, 0.3432, 0.5, 0.3432, 0.5625, 0.3276, 0.5625, 0.3276, 0.5, 0.3432, 0.9375, 0.2259, 1.0, 0.3276, 0.9375, 0.2332, 0.0, 0.3432, 0.0625, 0.3276, 0.0625, 0.3432, 0.4375, 0.3432, 0.5, 0.3276, 0.5, 0.3276, 0.4375, 0.3432, 0.875, 0.3432, 0.9375, 0.3276, 0.9375, 0.3276, 0.875, 0.3432, 0.375, 0.3432, 0.4375, 0.3276, 0.4375, 0.3276, 0.375, 0.3432, 0.8125, 0.3432, 0.875, 0.3276, 0.875, 0.3276, 0.8125, 0.3276, 0.0625, 0.3276, 0.125, 0.312, 0.125, 0.312, 0.0625, 0.3276, 0.5, 0.3276, 0.5625, 0.312, 0.5625, 0.312, 0.5, 0.3276, 0.9375, 0.2259, 1.0, 0.312, 0.9375, 0.2332, 0.0, 0.3276, 0.0625, 0.312, 0.0625, 0.3276, 0.4375, 0.3276, 0.5, 0.312, 0.5, 0.312, 0.4375, 0.3276, 0.875, 0.3276, 0.9375, 0.312, 0.9375, 0.312, 0.875, 0.3276, 0.375, 0.3276, 0.4375, 0.312, 0.4375, 0.312, 0.375, 0.3276, 0.8125, 0.3276, 0.875, 0.312, 0.875, 0.312, 0.8125, 0.3276, 0.3125, 0.3276, 0.375, 0.312, 0.375, 0.312, 0.3125, 0.3276, 0.75, 0.3276, 0.8125, 0.312, 0.8125, 0.312, 0.75, 0.3276, 0.25, 0.3276, 0.3125, 0.312, 0.3125, 0.312, 0.25, 0.3276, 0.6875, 0.3276, 0.75, 0.312, 0.75, 0.312, 0.6875, 0.3276, 0.1875, 0.3276, 0.25, 0.312, 0.25, 0.312, 0.1875, 0.3276, 0.625, 0.3276, 0.6875, 0.312, 0.6875, 0.312, 0.625, 0.3276, 0.125, 0.3276, 0.1875, 0.312, 0.1875, 0.312, 0.125, 0.3276, 0.5625, 0.3276, 0.625, 0.312, 0.625, 0.312, 0.5625, 0.312, 0.25, 0.312, 0.3125, 0.2964, 0.3125, 0.2964, 0.25, 0.312, 0.6875, 0.312, 0.75, 0.2964, 0.75, 0.2964, 0.6875, 0.312, 0.1875, 0.312, 0.25, 0.2964, 0.25, 0.2964, 0.1875, 0.312, 0.625, 0.312, 0.6875, 0.2964, 0.6875, 0.2964, 0.625, 0.312, 0.125, 0.312, 0.1875, 0.2964, 0.1875, 0.2964, 0.125, 0.312, 0.5625, 0.312, 0.625, 0.2964, 0.625, 0.2964, 0.5625, 0.312, 0.0625, 0.312, 0.125, 0.2964, 0.125, 0.2964, 0.0625, 0.312, 0.5, 0.312, 0.5625, 0.2964, 0.5625, 0.2964, 0.5, 0.312, 0.9375, 0.2259, 1.0, 0.2964, 0.9375, 0.2332, 0.0, 0.312, 0.0625, 0.2964, 0.0625, 0.312, 0.4375, 0.312, 0.5, 0.2964, 0.5, 0.2964, 0.4375, 0.312, 0.875, 0.312, 0.9375, 0.2964, 0.9375, 0.2964, 0.875, 0.312, 0.375, 0.312, 0.4375, 0.2964, 0.4375, 0.2964, 0.375, 0.312, 0.8125, 0.312, 0.875, 0.2964, 0.875, 0.2964, 0.8125, 0.312, 0.3125, 0.312, 0.375, 0.2964, 0.375, 0.2964, 0.3125, 0.312, 0.75, 0.312, 0.8125, 0.2964, 0.8125, 0.2964, 0.75, 0.2964, 0.9375, 0.2259, 1.0, 0.2808, 0.9375, 0.2332, 0.0, 0.2964, 0.0625, 0.2808, 0.0625, 0.2964, 0.4375, 0.2964, 0.5, 0.2808, 0.5, 0.2808, 0.4375, 0.2964, 0.875, 0.2964, 0.9375, 0.2808, 0.9375, 0.2808, 0.875, 0.2964, 0.375, 0.2964, 0.4375, 0.2808, 0.4375, 0.2808, 0.375, 0.2964, 0.8125, 0.2964, 0.875, 0.2808, 0.875, 0.2808, 0.8125, 0.2964, 0.3125, 0.2964, 0.375, 0.2808, 0.375, 0.2808, 0.3125, 0.2964, 0.75, 0.2964, 0.8125, 0.2808, 0.8125, 0.2808, 0.75, 0.2964, 0.25, 0.2964, 0.3125, 0.2808, 0.3125, 0.2808, 0.25, 0.2964, 0.6875, 0.2964, 0.75, 0.2808, 0.75, 0.2808, 0.6875, 0.2964, 0.1875, 0.2964, 0.25, 0.2808, 0.25, 0.2808, 0.1875, 0.2964, 0.625, 0.2964, 0.6875, 0.2808, 0.6875, 0.2808, 0.625, 0.2964, 0.125, 0.2964, 0.1875, 0.2808, 0.1875, 0.2808, 0.125, 0.2964, 0.5625, 0.2964, 0.625, 0.2808, 0.625, 0.2808, 0.5625, 0.2964, 0.0625, 0.2964, 0.125, 0.2808, 0.125, 0.2808, 0.0625, 0.2964, 0.5, 0.2964, 0.5625, 0.2808, 0.5625, 0.2808, 0.5, 0.2808, 0.6875, 0.2808, 0.75, 0.2652, 0.75, 0.2652, 0.6875, 0.2808, 0.1875, 0.2808, 0.25, 0.2652, 0.25, 0.2652, 0.1875, 0.2808, 0.625, 0.2808, 0.6875, 0.2652, 0.6875, 0.2652, 0.625, 0.2808, 0.125, 0.2808, 0.1875, 0.2652, 0.1875, 0.2652, 0.125, 0.2808, 0.5625, 0.2808, 0.625, 0.2652, 0.625, 0.2652, 0.5625, 0.2808, 0.0625, 0.2808, 0.125, 0.2652, 0.125, 0.2652, 0.0625, 0.2808, 0.5, 0.2808, 0.5625, 0.2652, 0.5625, 0.2652, 0.5, 0.2808, 0.9375, 0.2259, 1.0, 0.2652, 0.9375, 0.2332, 0.0, 0.2808, 0.0625, 0.2652, 0.0625, 0.2808, 0.4375, 0.2808, 0.5, 0.2652, 0.5, 0.2652, 0.4375, 0.2808, 0.875, 0.2808, 0.9375, 0.2652, 0.9375, 0.2652, 0.875, 0.2808, 0.375, 0.2808, 0.4375, 0.2652, 0.4375, 0.2652, 0.375, 0.2808, 0.8125, 0.2808, 0.875, 0.2652, 0.875, 0.2652, 0.8125, 0.2808, 0.3125, 0.2808, 0.375, 0.2652, 0.375, 0.2652, 0.3125, 0.2808, 0.75, 0.2808, 0.8125, 0.2652, 0.8125, 0.2652, 0.75, 0.2808, 0.25, 0.2808, 0.3125, 0.2652, 0.3125, 0.2652, 0.25, 0.2652, 0.4375, 0.2652, 0.5, 0.2496, 0.5, 0.2496, 0.4375, 0.2652, 0.875, 0.2652, 0.9375, 0.2496, 0.9375, 0.2496, 0.875, 0.2652, 0.375, 0.2652, 0.4375, 0.2496, 0.4375, 0.2496, 0.375, 0.2652, 0.8125, 0.2652, 0.875, 0.2496, 0.875, 0.2496, 0.8125, 0.2652, 0.3125, 0.2652, 0.375, 0.2496, 0.375, 0.2496, 0.3125, 0.2652, 0.75, 0.2652, 0.8125, 0.2496, 0.8125, 0.2496, 0.75, 0.2652, 0.25, 0.2652, 0.3125, 0.2496, 0.3125, 0.2496, 0.25, 0.2652, 0.6875, 0.2652, 0.75, 0.2496, 0.75, 0.2496, 0.6875, 0.2652, 0.1875, 0.2652, 0.25, 0.2496, 0.25, 0.2496, 0.1875, 0.2652, 0.625, 0.2652, 0.6875, 0.2496, 0.6875, 0.2496, 0.625, 0.2652, 0.125, 0.2652, 0.1875, 0.2496, 0.1875, 0.2496, 0.125, 0.2652, 0.5625, 0.2652, 0.625, 0.2496, 0.625, 0.2496, 0.5625, 0.2652, 0.0625, 0.2652, 0.125, 0.2496, 0.125, 0.2496, 0.0625, 0.2652, 0.5, 0.2652, 0.5625, 0.2496, 0.5625, 0.2496, 0.5, 0.2652, 0.9375, 0.2259, 1.0, 0.2496, 0.9375, 0.2332, 0.0, 0.2652, 0.0625, 0.2496, 0.0625, 0.2496, 0.1875, 0.2496, 0.25, 0.234, 0.25, 0.234, 0.1875, 0.2496, 0.625, 0.2496, 0.6875, 0.234, 0.6875, 0.234, 0.625, 0.2496, 0.125, 0.2496, 0.1875, 0.234, 0.1875, 0.234, 0.125, 0.2496, 0.5625, 0.2496, 0.625, 0.234, 0.625, 0.234, 0.5625, 0.2496, 0.0625, 0.2496, 0.125, 0.234, 0.125, 0.234, 0.0625, 0.2496, 0.5, 0.2496, 0.5625, 0.234, 0.5625, 0.234, 0.5, 0.2496, 0.9375, 0.2259, 1.0, 0.234, 0.9375, 0.2332, 0.0, 0.2496, 0.0625, 0.234, 0.0625, 0.2496, 0.4375, 0.2496, 0.5, 0.234, 0.5, 0.234, 0.4375, 0.2496, 0.875, 0.2496, 0.9375, 0.234, 0.9375, 0.234, 0.875, 0.2496, 0.375, 0.2496, 0.4375, 0.234, 0.4375, 0.234, 0.375, 0.2496, 0.8125, 0.2496, 0.875, 0.234, 0.875, 0.234, 0.8125, 0.2496, 0.3125, 0.2496, 0.375, 0.234, 0.375, 0.234, 0.3125, 0.2496, 0.75, 0.2496, 0.8125, 0.234, 0.8125, 0.234, 0.75, 0.2496, 0.25, 0.2496, 0.3125, 0.234, 0.3125, 0.234, 0.25, 0.2496, 0.6875, 0.2496, 0.75, 0.234, 0.75, 0.234, 0.6875, 0.234, 0.875, 0.234, 0.9375, 0.2184, 0.9375, 0.2184, 0.875, 0.234, 0.375, 0.234, 0.4375, 0.2184, 0.4375, 0.2184, 0.375, 0.234, 0.8125, 0.234, 0.875, 0.2184, 0.875, 0.2184, 0.8125, 0.234, 0.3125, 0.234, 0.375, 0.2184, 0.375, 0.2184, 0.3125, 0.234, 0.75, 0.234, 0.8125, 0.2184, 0.8125, 0.2184, 0.75, 0.234, 0.25, 0.234, 0.3125, 0.2184, 0.3125, 0.2184, 0.25, 0.234, 0.6875, 0.234, 0.75, 0.2184, 0.75, 0.2184, 0.6875, 0.234, 0.1875, 0.234, 0.25, 0.2184, 0.25, 0.2184, 0.1875, 0.234, 0.625, 0.234, 0.6875, 0.2184, 0.6875, 0.2184, 0.625, 0.234, 0.125, 0.234, 0.1875, 0.2184, 0.1875, 0.2184, 0.125, 0.234, 0.5625, 0.234, 0.625, 0.2184, 0.625, 0.2184, 0.5625, 0.234, 0.0625, 0.234, 0.125, 0.2184, 0.125, 0.2184, 0.0625, 0.234, 0.5, 0.234, 0.5625, 0.2184, 0.5625, 0.2184, 0.5, 0.234, 0.9375, 0.2259, 1.0, 0.2184, 0.9375, 0.2332, 0.0, 0.234, 0.0625, 0.2184, 0.0625, 0.234, 0.4375, 0.234, 0.5, 0.2184, 0.5, 0.2184, 0.4375, 0.2184, 0.625, 0.2184, 0.6875, 0.2028, 0.6875, 0.2028, 0.625, 0.2184, 0.125, 0.2184, 0.1875, 0.2028, 0.1875, 0.2028, 0.125, 0.2184, 0.5625, 0.2184, 0.625, 0.2028, 0.625, 0.2028, 0.5625, 0.2184, 0.0625, 0.2184, 0.125, 0.2028, 0.125, 0.2028, 0.0625, 0.2184, 0.5, 0.2184, 0.5625, 0.2028, 0.5625, 0.2028, 0.5, 0.2184, 0.9375, 0.2259, 1.0, 0.2028, 0.9375, 0.2332, 0.0, 0.2184, 0.0625, 0.2028, 0.0625, 0.2184, 0.4375, 0.2184, 0.5, 0.2028, 0.5, 0.2028, 0.4375, 0.2184, 0.875, 0.2184, 0.9375, 0.2028, 0.9375, 0.2028, 0.875, 0.2184, 0.375, 0.2184, 0.4375, 0.2028, 0.4375, 0.2028, 0.375, 0.2184, 0.8125, 0.2184, 0.875, 0.2028, 0.875, 0.2028, 0.8125, 0.2184, 0.3125, 0.2184, 0.375, 0.2028, 0.375, 0.2028, 0.3125, 0.2184, 0.75, 0.2184, 0.8125, 0.2028, 0.8125, 0.2028, 0.75, 0.2184, 0.25, 0.2184, 0.3125, 0.2028, 0.3125, 0.2028, 0.25, 0.2184, 0.6875, 0.2184, 0.75, 0.2028, 0.75, 0.2028, 0.6875, 0.2184, 0.1875, 0.2184, 0.25, 0.2028, 0.25, 0.2028, 0.1875, 0.2028, 0.375, 0.2028, 0.4375, 0.1872, 0.4375, 0.1872, 0.375, 0.2028, 0.8125, 0.2028, 0.875, 0.1872, 0.875, 0.1872, 0.8125, 0.2028, 0.3125, 0.2028, 0.375, 0.1872, 0.375, 0.1872, 0.3125, 0.2028, 0.75, 0.2028, 0.8125, 0.1872, 0.8125, 0.1872, 0.75, 0.2028, 0.25, 0.2028, 0.3125, 0.1872, 0.3125, 0.1872, 0.25, 0.2028, 0.6875, 0.2028, 0.75, 0.1872, 0.75, 0.1872, 0.6875, 0.2028, 0.1875, 0.2028, 0.25, 0.1872, 0.25, 0.1872, 0.1875, 0.2028, 0.625, 0.2028, 0.6875, 0.1872, 0.6875, 0.1872, 0.625, 0.2028, 0.125, 0.2028, 0.1875, 0.1872, 0.1875, 0.1872, 0.125, 0.2028, 0.5625, 0.2028, 0.625, 0.1872, 0.625, 0.1872, 0.5625, 0.2028, 0.0625, 0.2028, 0.125, 0.1872, 0.125, 0.1872, 0.0625, 0.2028, 0.5, 0.2028, 0.5625, 0.1872, 0.5625, 0.1872, 0.5, 0.2028, 0.9375, 0.2259, 1.0, 0.1872, 0.9375, 0.2332, 0.0, 0.2028, 0.0625, 0.1872, 0.0625, 0.2028, 0.4375, 0.2028, 0.5, 0.1872, 0.5, 0.1872, 0.4375, 0.2028, 0.875, 0.2028, 0.9375, 0.1872, 0.9375, 0.1872, 0.875, 0.1872, 0.125, 0.1872, 0.1875, 0.1716, 0.1875, 0.1716, 0.125, 0.1872, 0.5625, 0.1872, 0.625, 0.1716, 0.625, 0.1716, 0.5625, 0.1872, 0.0625, 0.1872, 0.125, 0.1716, 0.125, 0.1716, 0.0625, 0.1872, 0.5, 0.1872, 0.5625, 0.1716, 0.5625, 0.1716, 0.5, 0.1872, 0.9375, 0.2259, 1.0, 0.1716, 0.9375, 0.2332, 0.0, 0.1872, 0.0625, 0.1716, 0.0625, 0.1872, 0.4375, 0.1872, 0.5, 0.1716, 0.5, 0.1716, 0.4375, 0.1872, 0.875, 0.1872, 0.9375, 0.1716, 0.9375, 0.1716, 0.875, 0.1872, 0.375, 0.1872, 0.4375, 0.1716, 0.4375, 0.1716, 0.375, 0.1872, 0.8125, 0.1872, 0.875, 0.1716, 0.875, 0.1716, 0.8125, 0.1872, 0.3125, 0.1872, 0.375, 0.1716, 0.375, 0.1716, 0.3125, 0.1872, 0.75, 0.1872, 0.8125, 0.1716, 0.8125, 0.1716, 0.75, 0.1872, 0.25, 0.1872, 0.3125, 0.1716, 0.3125, 0.1716, 0.25, 0.1872, 0.6875, 0.1872, 0.75, 0.1716, 0.75, 0.1716, 0.6875, 0.1872, 0.1875, 0.1872, 0.25, 0.1716, 0.25, 0.1716, 0.1875, 0.1872, 0.625, 0.1872, 0.6875, 0.1716, 0.6875, 0.1716, 0.625, 0.1716, 0.3125, 0.1716, 0.375, 0.156, 0.375, 0.156, 0.3125, 0.1716, 0.75, 0.1716, 0.8125, 0.156, 0.8125, 0.156, 0.75, 0.1716, 0.25, 0.1716, 0.3125, 0.156, 0.3125, 0.156, 0.25, 0.1716, 0.6875, 0.1716, 0.75, 0.156, 0.75, 0.156, 0.6875, 0.1716, 0.1875, 0.1716, 0.25, 0.156, 0.25, 0.156, 0.1875, 0.1716, 0.625, 0.1716, 0.6875, 0.156, 0.6875, 0.156, 0.625, 0.1716, 0.125, 0.1716, 0.1875, 0.156, 0.1875, 0.156, 0.125, 0.1716, 0.5625, 0.1716, 0.625, 0.156, 0.625, 0.156, 0.5625, 0.1716, 0.0625, 0.1716, 0.125, 0.156, 0.125, 0.156, 0.0625, 0.1716, 0.5, 0.1716, 0.5625, 0.156, 0.5625, 0.156, 0.5, 0.1716, 0.9375, 0.2259, 1.0, 0.156, 0.9375, 0.2332, 0.0, 0.1716, 0.0625, 0.156, 0.0625, 0.1716, 0.4375, 0.1716, 0.5, 0.156, 0.5, 0.156, 0.4375, 0.1716, 0.875, 0.1716, 0.9375, 0.156, 0.9375, 0.156, 0.875, 0.1716, 0.375, 0.1716, 0.4375, 0.156, 0.4375, 0.156, 0.375, 0.1716, 0.8125, 0.1716, 0.875, 0.156, 0.875, 0.156, 0.8125, 0.156, 0.0625, 0.156, 0.125, 0.1404, 0.125, 0.1404, 0.0625, 0.156, 0.5, 0.156, 0.5625, 0.1404, 0.5625, 0.1404, 0.5, 0.156, 0.9375, 0.2259, 1.0, 0.1404, 0.9375, 0.2332, 0.0, 0.156, 0.0625, 0.1404, 0.0625, 0.156, 0.4375, 0.156, 0.5, 0.1404, 0.5, 0.1404, 0.4375, 0.156, 0.875, 0.156, 0.9375, 0.1404, 0.9375, 0.1404, 0.875, 0.156, 0.375, 0.156, 0.4375, 0.1404, 0.4375, 0.1404, 0.375, 0.156, 0.8125, 0.156, 0.875, 0.1404, 0.875, 0.1404, 0.8125, 0.156, 0.3125, 0.156, 0.375, 0.1404, 0.375, 0.1404, 0.3125, 0.156, 0.75, 0.156, 0.8125, 0.1404, 0.8125, 0.1404, 0.75, 0.156, 0.25, 0.156, 0.3125, 0.1404, 0.3125, 0.1404, 0.25, 0.156, 0.6875, 0.156, 0.75, 0.1404, 0.75, 0.1404, 0.6875, 0.156, 0.1875, 0.156, 0.25, 0.1404, 0.25, 0.1404, 0.1875, 0.156, 0.625, 0.156, 0.6875, 0.1404, 0.6875, 0.1404, 0.625, 0.156, 0.125, 0.156, 0.1875, 0.1404, 0.1875, 0.1404, 0.125, 0.156, 0.5625, 0.156, 0.625, 0.1404, 0.625, 0.1404, 0.5625, 0.1404, 0.75, 0.1404, 0.8125, 0.1248, 0.8125, 0.1248, 0.75, 0.1404, 0.25, 0.1404, 0.3125, 0.1248, 0.3125, 0.1248, 0.25, 0.1404, 0.6875, 0.1404, 0.75, 0.1248, 0.75, 0.1248, 0.6875, 0.1404, 0.1875, 0.1404, 0.25, 0.1248, 0.25, 0.1248, 0.1875, 0.1404, 0.625, 0.1404, 0.6875, 0.1248, 0.6875, 0.1248, 0.625, 0.1404, 0.125, 0.1404, 0.1875, 0.1248, 0.1875, 0.1248, 0.125, 0.1404, 0.5625, 0.1404, 0.625, 0.1248, 0.625, 0.1248, 0.5625, 0.1404, 0.0625, 0.1404, 0.125, 0.1248, 0.125, 0.1248, 0.0625, 0.1404, 0.5, 0.1404, 0.5625, 0.1248, 0.5625, 0.1248, 0.5, 0.1404, 0.9375, 0.2259, 1.0, 0.1248, 0.9375, 0.2332, 0.0, 0.1404, 0.0625, 0.1248, 0.0625, 0.1404, 0.4375, 0.1404, 0.5, 0.1248, 0.5, 0.1248, 0.4375, 0.1404, 0.875, 0.1404, 0.9375, 0.1248, 0.9375, 0.1248, 0.875, 0.1404, 0.375, 0.1404, 0.4375, 0.1248, 0.4375, 0.1248, 0.375, 0.1404, 0.8125, 0.1404, 0.875, 0.1248, 0.875, 0.1248, 0.8125, 0.1404, 0.3125, 0.1404, 0.375, 0.1248, 0.375, 0.1248, 0.3125, 0.1248, 0.5, 0.1248, 0.5625, 0.1092, 0.5625, 0.1092, 0.5, 0.1248, 0.9375, 0.2259, 1.0, 0.1092, 0.9375, 0.2332, 0.0, 0.1248, 0.0625, 0.1092, 0.0625, 0.1248, 0.4375, 0.1248, 0.5, 0.1092, 0.5, 0.1092, 0.4375, 0.1248, 0.875, 0.1248, 0.9375, 0.1092, 0.9375, 0.1092, 0.875, 0.1248, 0.375, 0.1248, 0.4375, 0.1092, 0.4375, 0.1092, 0.375, 0.1248, 0.8125, 0.1248, 0.875, 0.1092, 0.875, 0.1092, 0.8125, 0.1248, 0.3125, 0.1248, 0.375, 0.1092, 0.375, 0.1092, 0.3125, 0.1248, 0.75, 0.1248, 0.8125, 0.1092, 0.8125, 0.1092, 0.75, 0.1248, 0.25, 0.1248, 0.3125, 0.1092, 0.3125, 0.1092, 0.25, 0.1248, 0.6875, 0.1248, 0.75, 0.1092, 0.75, 0.1092, 0.6875, 0.1248, 0.1875, 0.1248, 0.25, 0.1092, 0.25, 0.1092, 0.1875, 0.1248, 0.625, 0.1248, 0.6875, 0.1092, 0.6875, 0.1092, 0.625, 0.1248, 0.125, 0.1248, 0.1875, 0.1092, 0.1875, 0.1092, 0.125, 0.1248, 0.5625, 0.1248, 0.625, 0.1092, 0.625, 0.1092, 0.5625, 0.1248, 0.0625, 0.1248, 0.125, 0.1092, 0.125, 0.1092, 0.0625, 0.1092, 0.25, 0.1092, 0.3125, 0.09362, 0.3125, 0.09362, 0.25, 0.1092, 0.6875, 0.1092, 0.75, 0.09362, 0.75, 0.09362, 0.6875, 0.1092, 0.1875, 0.1092, 0.25, 0.09362, 0.25, 0.09362, 0.1875, 0.1092, 0.625, 0.1092, 0.6875, 0.09362, 0.6875, 0.09362, 0.625, 0.1092, 0.125, 0.1092, 0.1875, 0.09362, 0.1875, 0.09362, 0.125, 0.1092, 0.5625, 0.1092, 0.625, 0.09362, 0.625, 0.09362, 0.5625, 0.1092, 0.0625, 0.1092, 0.125, 0.09362, 0.125, 0.09362, 0.0625, 0.1092, 0.5, 0.1092, 0.5625, 0.09362, 0.5625, 0.09362, 0.5, 0.1092, 0.9375, 0.2259, 1.0, 0.09362, 0.9375, 0.2332, 0.0, 0.1092, 0.0625, 0.09362, 0.0625, 0.1092, 0.4375, 0.1092, 0.5, 0.09362, 0.5, 0.09362, 0.4375, 0.1092, 0.875, 0.1092, 0.9375, 0.09362, 0.9375, 0.09362, 0.875, 0.1092, 0.375, 0.1092, 0.4375, 0.09362, 0.4375, 0.09362, 0.375, 0.1092, 0.8125, 0.1092, 0.875, 0.09362, 0.875, 0.09362, 0.8125, 0.1092, 0.3125, 0.1092, 0.375, 0.09362, 0.375, 0.09362, 0.3125, 0.1092, 0.75, 0.1092, 0.8125, 0.09362, 0.8125, 0.09362, 0.75, 0.09362, 0.9375, 0.2259, 1.0, 0.07802, 0.9375, 0.2332, 0.0, 0.09362, 0.0625, 0.07802, 0.0625, 0.09362, 0.4375, 0.09362, 0.5, 0.07802, 0.5, 0.07802, 0.4375, 0.09362, 0.875, 0.09362, 0.9375, 0.07802, 0.9375, 0.07802, 0.875, 0.09362, 0.375, 0.09362, 0.4375, 0.07802, 0.4375, 0.07802, 0.375, 0.09362, 0.8125, 0.09362, 0.875, 0.07802, 0.875, 0.07802, 0.8125, 0.09362, 0.3125, 0.09362, 0.375, 0.07802, 0.375, 0.07802, 0.3125, 0.09362, 0.75, 0.09362, 0.8125, 0.07802, 0.8125, 0.07802, 0.75, 0.09362, 0.25, 0.09362, 0.3125, 0.07802, 0.3125, 0.07802, 0.25, 0.09362, 0.6875, 0.09362, 0.75, 0.07802, 0.75, 0.07802, 0.6875, 0.09362, 0.1875, 0.09362, 0.25, 0.07802, 0.25, 0.07802, 0.1875, 0.09362, 0.625, 0.09362, 0.6875, 0.07802, 0.6875, 0.07802, 0.625, 0.09362, 0.125, 0.09362, 0.1875, 0.07802, 0.1875, 0.07802, 0.125, 0.09362, 0.5625, 0.09362, 0.625, 0.07802, 0.625, 0.07802, 0.5625, 0.09362, 0.0625, 0.09362, 0.125, 0.07802, 0.125, 0.07802, 0.0625, 0.09362, 0.5, 0.09362, 0.5625, 0.07802, 0.5625, 0.07802, 0.5, 0.07802, 0.6875, 0.07802, 0.75, 0.06242, 0.75, 0.06242, 0.6875, 0.07802, 0.1875, 0.07802, 0.25, 0.06242, 0.25, 0.06242, 0.1875, 0.07802, 0.625, 0.07802, 0.6875, 0.06242, 0.6875, 0.06242, 0.625, 0.07802, 0.125, 0.07802, 0.1875, 0.06242, 0.1875, 0.06242, 0.125, 0.07802, 0.5625, 0.07802, 0.625, 0.06242, 0.625, 0.06242, 0.5625, 0.07802, 0.0625, 0.07802, 0.125, 0.06242, 0.125, 0.06242, 0.0625, 0.07802, 0.5, 0.07802, 0.5625, 0.06242, 0.5625, 0.06242, 0.5, 0.07802, 0.9375, 0.2259, 1.0, 0.06242, 0.9375, 0.2332, 0.0, 0.07802, 0.0625, 0.06242, 0.0625, 0.07802, 0.4375, 0.07802, 0.5, 0.06242, 0.5, 0.06242, 0.4375, 0.07802, 0.875, 0.07802, 0.9375, 0.06242, 0.9375, 0.06242, 0.875, 0.07802, 0.375, 0.07802, 0.4375, 0.06242, 0.4375, 0.06242, 0.375, 0.07802, 0.8125, 0.07802, 0.875, 0.06242, 0.875, 0.06242, 0.8125, 0.07802, 0.3125, 0.07802, 0.375, 0.06242, 0.375, 0.06242, 0.3125, 0.07802, 0.75, 0.07802, 0.8125, 0.06242, 0.8125, 0.06242, 0.75, 0.07802, 0.25, 0.07802, 0.3125, 0.06242, 0.3125, 0.06242, 0.25, 0.06242, 0.4375, 0.06242, 0.5, 0.04682, 0.5, 0.04682, 0.4375, 0.06242, 0.875, 0.06242, 0.9375, 0.04682, 0.9375, 0.04682, 0.875, 0.06242, 0.375, 0.06242, 0.4375, 0.04682, 0.4375, 0.04682, 0.375, 0.06242, 0.8125, 0.06242, 0.875, 0.04682, 0.875, 0.04682, 0.8125, 0.06242, 0.3125, 0.06242, 0.375, 0.04682, 0.375, 0.04682, 0.3125, 0.06242, 0.75, 0.06242, 0.8125, 0.04682, 0.8125, 0.04682, 0.75, 0.06242, 0.25, 0.06242, 0.3125, 0.04682, 0.3125, 0.04682, 0.25, 0.06242, 0.6875, 0.06242, 0.75, 0.04682, 0.75, 0.04682, 0.6875, 0.06242, 0.1875, 0.06242, 0.25, 0.04682, 0.25, 0.04682, 0.1875, 0.06242, 0.625, 0.06242, 0.6875, 0.04682, 0.6875, 0.04682, 0.625, 0.06242, 0.125, 0.06242, 0.1875, 0.04682, 0.1875, 0.04682, 0.125, 0.06242, 0.5625, 0.06242, 0.625, 0.04682, 0.625, 0.04682, 0.5625, 0.06242, 0.0625, 0.06242, 0.125, 0.04682, 0.125, 0.04682, 0.0625, 0.06242, 0.5, 0.06242, 0.5625, 0.04682, 0.5625, 0.04682, 0.5, 0.06242, 0.9375, 0.2259, 1.0, 0.04682, 0.9375, 0.2332, 0.0, 0.06242, 0.0625, 0.04682, 0.0625, 0.04682, 0.1875, 0.04682, 0.25, 0.03122, 0.25, 0.03122, 0.1875, 0.04682, 0.625, 0.04682, 0.6875, 0.03122, 0.6875, 0.03122, 0.625, 0.04682, 0.125, 0.04682, 0.1875, 0.03122, 0.1875, 0.03122, 0.125, 0.04682, 0.5625, 0.04682, 0.625, 0.03122, 0.625, 0.03122, 0.5625, 0.04682, 0.0625, 0.04682, 0.125, 0.03122, 0.125, 0.03122, 0.0625, 0.04682, 0.5, 0.04682, 0.5625, 0.03122, 0.5625, 0.03122, 0.5, 0.04682, 0.9375, 0.2259, 1.0, 0.03122, 0.9375, 0.2332, 0.0, 0.04682, 0.0625, 0.03122, 0.0625, 0.04682, 0.4375, 0.04682, 0.5, 0.03122, 0.5, 0.03122, 0.4375, 0.04682, 0.875, 0.04682, 0.9375, 0.03122, 0.9375, 0.03122, 0.875, 0.04682, 0.375, 0.04682, 0.4375, 0.03122, 0.4375, 0.03122, 0.375, 0.04682, 0.8125, 0.04682, 0.875, 0.03122, 0.875, 0.03122, 0.8125, 0.04682, 0.3125, 0.04682, 0.375, 0.03122, 0.375, 0.03122, 0.3125, 0.04682, 0.75, 0.04682, 0.8125, 0.03122, 0.8125, 0.03122, 0.75, 0.04682, 0.25, 0.04682, 0.3125, 0.03122, 0.3125, 0.03122, 0.25, 0.04682, 0.6875, 0.04682, 0.75, 0.03122, 0.75, 0.03122, 0.6875, 0.03122, 0.375, 0.03122, 0.4375, 0.01562, 0.4375, 0.01562, 0.375, 0.03122, 0.8125, 0.03122, 0.875, 0.01562, 0.875, 0.01562, 0.8125, 0.03122, 0.3125, 0.03122, 0.375, 0.01562, 0.375, 0.01562, 0.3125, 0.03122, 0.75, 0.03122, 0.8125, 0.01562, 0.8125, 0.01562, 0.75, 0.03122, 0.25, 0.03122, 0.3125, 0.01562, 0.3125, 0.01562, 0.25, 0.03122, 0.6875, 0.03122, 0.75, 0.01562, 0.75, 0.01562, 0.6875, 0.03122, 0.1875, 0.03122, 0.25, 0.01562, 0.25, 0.01562, 0.1875, 0.03122, 0.625, 0.03122, 0.6875, 0.01562, 0.6875, 0.01562, 0.625, 0.03122, 0.125, 0.03122, 0.1875, 0.01562, 0.1875, 0.01562, 0.125, 0.03122, 0.5625, 0.03122, 0.625, 0.01562, 0.625, 0.01562, 0.5625, 0.03122, 0.0625, 0.03122, 0.125, 0.01562, 0.125, 0.01562, 0.0625, 0.03122, 0.5, 0.03122, 0.5625, 0.01562, 0.5625, 0.01562, 0.5, 0.03122, 0.9375, 0.2259, 1.0, 0.01562, 0.9375, 0.2332, 0.0, 0.03122, 0.0625, 0.01562, 0.0625, 0.03122, 0.4375, 0.03122, 0.5, 0.01562, 0.5, 0.01562, 0.4375, 0.03122, 0.875, 0.03122, 0.9375, 0.01562, 0.9375, 0.01562, 0.875, 0.01562, 0.125, 0.01562, 0.1875, 2.411e-05, 0.1875, 2.411e-05, 0.125, 0.01562, 0.5625, 0.01562, 0.625, 2.411e-05, 0.625, 2.411e-05, 0.5625, 0.01562, 0.0625, 0.01562, 0.125, 2.411e-05, 0.125, 2.42e-05, 0.0625, 0.01562, 0.5, 0.01562, 0.5625, 2.411e-05, 0.5625, 2.411e-05, 0.5, 0.5148, 0.9375, 0.7251, 1.0, 0.4992, 0.9375, 0.2332, 0.0, 0.01562, 0.0625, 2.42e-05, 0.0625, 0.01562, 0.4375, 0.01562, 0.5, 2.411e-05, 0.5, 2.411e-05, 0.4375, 0.5148, 0.875, 0.5148, 0.9375, 0.4992, 0.9375, 0.4992, 0.875, 0.01562, 0.375, 0.01562, 0.4375, 2.411e-05, 0.4375, 2.411e-05, 0.375, 0.01562, 0.8125, 0.01562, 0.875, 2.411e-05, 0.875, 2.411e-05, 0.8125, 0.01562, 0.3125, 0.01562, 0.375, 2.411e-05, 0.375, 2.411e-05, 0.3125, 0.01562, 0.75, 0.01562, 0.8125, 2.411e-05, 0.8125, 2.411e-05, 0.75, 0.01562, 0.25, 0.01562, 0.3125, 2.411e-05, 0.3125, 2.411e-05, 0.25, 0.01562, 0.6875, 0.01562, 0.75, 2.411e-05, 0.75, 2.411e-05, 0.6875, 0.01562, 0.1875, 0.01562, 0.25, 2.411e-05, 0.25, 2.411e-05, 0.1875, 0.01562, 0.625, 0.01562, 0.6875, 2.411e-05, 0.6875, 2.411e-05, 0.625])
me_sphere.use_remesh_preserve_volume = False
me_sphere.use_remesh_preserve_attributes = False
me_sphere.use_mirror_vertex_groups = False
me_sphere.update()

# ---- objects
ob_sphere = bpy.data.objects.new('Sphere', me_sphere)
ob_lamp = bpy.data.objects.new('Lamp', light_lamp)
ob_camera = bpy.data.objects.new('Camera', cam_camera)

# ---- transforms, parenting, visibility, modifiers, constraints
ob_sphere.location = (0.0, 0.0, 0.0)
ob_sphere.lineart.crease_threshold = 0.0
ob_lamp.location = (4.076, 1.005, 5.904)
ob_lamp.rotation_euler = (0.6503, 0.05522, 1.866)
ob_lamp.lock_rotations_4d = False
ob_lamp.empty_display_type = 'ARROWS'
ob_lamp.color = (0.0, 0.0, 0.0, 0.0)
ob_lamp.lineart.crease_threshold = 0.0
ob_camera.location = (7.481, -6.508, 5.344)
ob_camera.rotation_euler = (1.109, 0.0, 0.8149)
ob_camera.lock_rotations_4d = False
ob_camera.empty_display_type = 'ARROWS'
ob_camera.color = (0.0, 0.0, 0.0, 0.0)
ob_camera.display_type = 'WIRE'
ob_camera.lineart.crease_threshold = 0.0

# ---- collection membership
col_collection_1.objects.link(ob_sphere)
col_collection_1.objects.link(ob_lamp)
col_collection_1.objects.link(ob_camera)

# ---- scene / render settings (as saved in the file)
scene.camera = ob_camera
scene.frame_start = 1; scene.frame_end = 250; scene.frame_set(1)
scene.render.engine = 'BLENDER_EEVEE_NEXT'
scene.render.resolution_percentage = 50
scene.render.dither_intensity = 0.0
scene.cycles.use_denoising = False
scene.cycles.samples = 128
scene.cycles.sampling_pattern = 'TABULATED_SOBOL'
scene.cycles.use_adaptive_sampling = False
scene.cycles.use_light_tree = False
scene.cycles.blur_glossy = 0.0
scene.cycles.sample_clamp_indirect = 0.0
scene.view_settings.view_transform = 'Standard'
bpy.context.view_layer.update()
